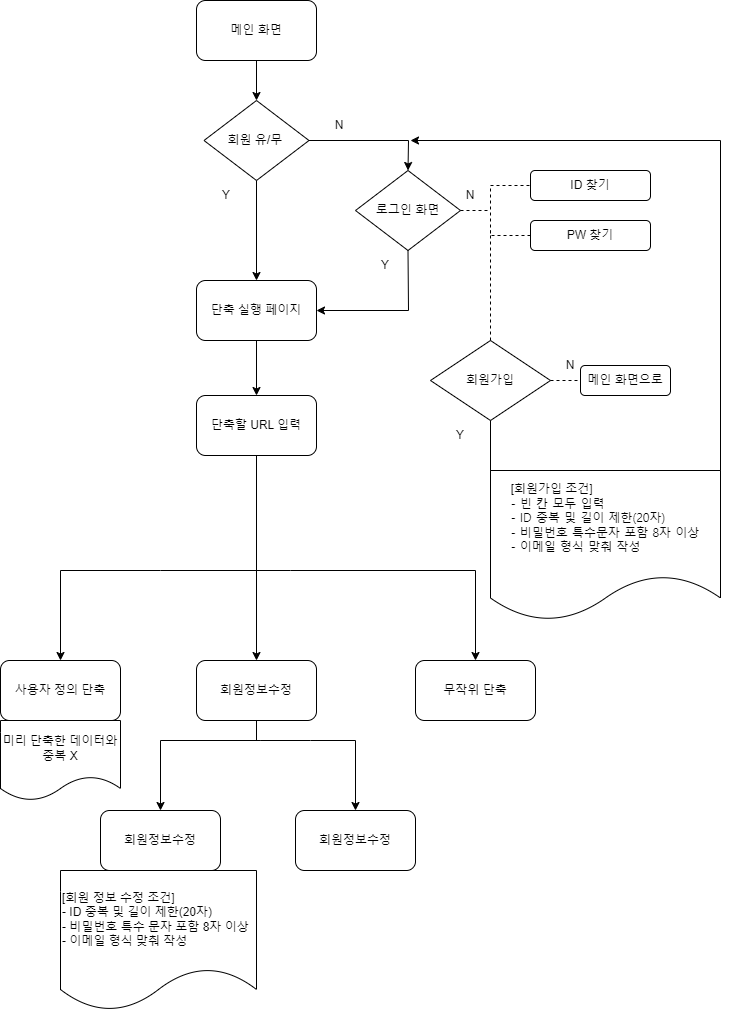

The diagram above was exported from draw.io. Its source (the exported page's mxGraphModel, read from the mxfile embedded in the PNG):
<mxGraphModel dx="1163" dy="639" grid="1" gridSize="10" guides="1" tooltips="1" connect="1" arrows="1" fold="1" page="1" pageScale="1" pageWidth="827" pageHeight="1169" math="0" shadow="0">
  <root>
    <mxCell id="0" />
    <mxCell id="1" parent="0" />
    <mxCell id="jaZCNlAJjQ76MXyCWPWY-2" value="회원 유/무&amp;nbsp;" style="rhombus;whiteSpace=wrap;html=1;" vertex="1" parent="1">
      <mxGeometry x="243.5" y="160" width="105" height="80" as="geometry" />
    </mxCell>
    <mxCell id="jaZCNlAJjQ76MXyCWPWY-3" value="로그인 화면" style="rhombus;whiteSpace=wrap;html=1;" vertex="1" parent="1">
      <mxGeometry x="395" y="230" width="105" height="80" as="geometry" />
    </mxCell>
    <mxCell id="jaZCNlAJjQ76MXyCWPWY-4" value="회원가입" style="rhombus;whiteSpace=wrap;html=1;" vertex="1" parent="1">
      <mxGeometry x="470" y="400" width="120" height="80" as="geometry" />
    </mxCell>
    <mxCell id="jaZCNlAJjQ76MXyCWPWY-6" value="메인 화면" style="rounded=1;whiteSpace=wrap;html=1;" vertex="1" parent="1">
      <mxGeometry x="236" y="60" width="120" height="60" as="geometry" />
    </mxCell>
    <mxCell id="jaZCNlAJjQ76MXyCWPWY-7" value="ID 찾기" style="rounded=1;whiteSpace=wrap;html=1;" vertex="1" parent="1">
      <mxGeometry x="570" y="230" width="120" height="30" as="geometry" />
    </mxCell>
    <mxCell id="jaZCNlAJjQ76MXyCWPWY-8" value="PW 찾기" style="rounded=1;whiteSpace=wrap;html=1;" vertex="1" parent="1">
      <mxGeometry x="570" y="280" width="120" height="30" as="geometry" />
    </mxCell>
    <mxCell id="jaZCNlAJjQ76MXyCWPWY-9" value="메인 화면으로" style="rounded=1;whiteSpace=wrap;html=1;" vertex="1" parent="1">
      <mxGeometry x="620" y="425" width="90" height="30" as="geometry" />
    </mxCell>
    <mxCell id="jaZCNlAJjQ76MXyCWPWY-10" value="&lt;div style=&quot;text-align: left;&quot;&gt;&lt;span style=&quot;background-color: initial;&quot;&gt;&lt;font style=&quot;font-size: 12px;&quot;&gt;[회원가입 조건]&lt;/font&gt;&lt;/span&gt;&lt;/div&gt;&lt;p style=&quot;line-height:1.2;margin-top:0pt;margin-bottom:0pt;&quot; dir=&quot;ltr&quot;&gt;&lt;/p&gt;&lt;p style=&quot;line-height:1.2;margin-top:0pt;margin-bottom:0pt;&quot; dir=&quot;ltr&quot;&gt;&lt;/p&gt;&lt;p style=&quot;line-height:1.2;margin-top:0pt;margin-bottom:0pt;&quot; dir=&quot;ltr&quot;&gt;&lt;/p&gt;&lt;p style=&quot;line-height:1.2;margin-top:0pt;margin-bottom:0pt;&quot; dir=&quot;ltr&quot;&gt;&lt;/p&gt;&lt;p style=&quot;line-height:1.2;margin-top:0pt;margin-bottom:0pt;&quot; dir=&quot;ltr&quot;&gt;&lt;/p&gt;&lt;div&gt;&lt;/div&gt;&lt;span style=&quot;font-family: &amp;quot;Malgun Gothic&amp;quot;; background-color: transparent; font-variant-numeric: normal; font-variant-east-asian: normal; font-variant-alternates: normal; vertical-align: baseline;&quot;&gt;&lt;font style=&quot;font-size: 12px;&quot;&gt;&lt;div style=&quot;text-align: left;&quot;&gt;&lt;span style=&quot;background-color: transparent;&quot;&gt;- 빈 칸 모두 입력&lt;/span&gt;&lt;/div&gt;&lt;div style=&quot;text-align: left;&quot;&gt;&lt;span style=&quot;background-color: transparent;&quot;&gt;- ID 중복 및 길이 제한(20자)&lt;/span&gt;&lt;/div&gt;&lt;div style=&quot;text-align: left;&quot;&gt;&lt;span style=&quot;background-color: transparent;&quot;&gt;- 비밀번호 특수문자 포함 8자 이상&lt;/span&gt;&lt;/div&gt;&lt;div style=&quot;text-align: left;&quot;&gt;&lt;span style=&quot;background-color: transparent;&quot;&gt;- 이메일 형식 맞춰 작성&amp;nbsp;&lt;/span&gt;&lt;/div&gt;&lt;/font&gt;&lt;/span&gt;&lt;p&gt;&lt;/p&gt;" style="shape=document;whiteSpace=wrap;html=1;boundedLbl=1;" vertex="1" parent="1">
      <mxGeometry x="530" y="530" width="230" height="150" as="geometry" />
    </mxCell>
    <mxCell id="jaZCNlAJjQ76MXyCWPWY-13" value="단축 실행 페이지" style="rounded=1;whiteSpace=wrap;html=1;" vertex="1" parent="1">
      <mxGeometry x="236" y="340" width="120" height="60" as="geometry" />
    </mxCell>
    <mxCell id="jaZCNlAJjQ76MXyCWPWY-14" value="단축할 URL 입력" style="rounded=1;whiteSpace=wrap;html=1;" vertex="1" parent="1">
      <mxGeometry x="236" y="455" width="120" height="60" as="geometry" />
    </mxCell>
    <mxCell id="jaZCNlAJjQ76MXyCWPWY-15" value="" style="endArrow=classic;html=1;rounded=0;entryX=0.5;entryY=0;entryDx=0;entryDy=0;exitX=0.5;exitY=1;exitDx=0;exitDy=0;" edge="1" parent="1" source="jaZCNlAJjQ76MXyCWPWY-6" target="jaZCNlAJjQ76MXyCWPWY-2">
      <mxGeometry width="50" height="50" relative="1" as="geometry">
        <mxPoint x="160" y="180" as="sourcePoint" />
        <mxPoint x="210" y="130" as="targetPoint" />
      </mxGeometry>
    </mxCell>
    <mxCell id="jaZCNlAJjQ76MXyCWPWY-16" value="" style="endArrow=classic;html=1;rounded=0;exitX=1;exitY=0.5;exitDx=0;exitDy=0;entryX=0.5;entryY=0;entryDx=0;entryDy=0;" edge="1" parent="1" source="jaZCNlAJjQ76MXyCWPWY-2" target="jaZCNlAJjQ76MXyCWPWY-3">
      <mxGeometry width="50" height="50" relative="1" as="geometry">
        <mxPoint x="390" y="360" as="sourcePoint" />
        <mxPoint x="440" y="310" as="targetPoint" />
        <Array as="points">
          <mxPoint x="448" y="200" />
        </Array>
      </mxGeometry>
    </mxCell>
    <mxCell id="jaZCNlAJjQ76MXyCWPWY-17" value="" style="endArrow=classic;html=1;rounded=0;exitX=0.5;exitY=1;exitDx=0;exitDy=0;entryX=1;entryY=0.5;entryDx=0;entryDy=0;" edge="1" parent="1" source="jaZCNlAJjQ76MXyCWPWY-3" target="jaZCNlAJjQ76MXyCWPWY-13">
      <mxGeometry width="50" height="50" relative="1" as="geometry">
        <mxPoint x="520" y="140" as="sourcePoint" />
        <mxPoint x="585" y="175" as="targetPoint" />
        <Array as="points">
          <mxPoint x="448" y="370" />
        </Array>
      </mxGeometry>
    </mxCell>
    <mxCell id="jaZCNlAJjQ76MXyCWPWY-21" value="" style="endArrow=none;dashed=1;html=1;rounded=0;entryX=0;entryY=0.5;entryDx=0;entryDy=0;exitX=1;exitY=0.5;exitDx=0;exitDy=0;" edge="1" parent="1" source="jaZCNlAJjQ76MXyCWPWY-4" target="jaZCNlAJjQ76MXyCWPWY-9">
      <mxGeometry width="50" height="50" relative="1" as="geometry">
        <mxPoint x="400" y="420" as="sourcePoint" />
        <mxPoint x="450" y="370" as="targetPoint" />
      </mxGeometry>
    </mxCell>
    <mxCell id="jaZCNlAJjQ76MXyCWPWY-22" value="" style="endArrow=classic;html=1;rounded=0;exitX=0.5;exitY=1;exitDx=0;exitDy=0;" edge="1" parent="1" source="jaZCNlAJjQ76MXyCWPWY-4">
      <mxGeometry width="50" height="50" relative="1" as="geometry">
        <mxPoint x="360" y="420" as="sourcePoint" />
        <mxPoint x="450" y="200" as="targetPoint" />
        <Array as="points">
          <mxPoint x="530" y="530" />
          <mxPoint x="760" y="530" />
          <mxPoint x="760" y="200" />
        </Array>
      </mxGeometry>
    </mxCell>
    <mxCell id="jaZCNlAJjQ76MXyCWPWY-27" value="Y" style="text;html=1;strokeColor=none;fillColor=none;align=center;verticalAlign=middle;whiteSpace=wrap;rounded=0;" vertex="1" parent="1">
      <mxGeometry x="236" y="240" width="60" height="30" as="geometry" />
    </mxCell>
    <mxCell id="jaZCNlAJjQ76MXyCWPWY-28" value="Y" style="text;html=1;strokeColor=none;fillColor=none;align=center;verticalAlign=middle;whiteSpace=wrap;rounded=0;" vertex="1" parent="1">
      <mxGeometry x="395" y="310" width="60" height="30" as="geometry" />
    </mxCell>
    <mxCell id="jaZCNlAJjQ76MXyCWPWY-29" value="Y" style="text;html=1;strokeColor=none;fillColor=none;align=center;verticalAlign=middle;whiteSpace=wrap;rounded=0;" vertex="1" parent="1">
      <mxGeometry x="470" y="480" width="60" height="30" as="geometry" />
    </mxCell>
    <mxCell id="jaZCNlAJjQ76MXyCWPWY-32" value="N" style="text;html=1;strokeColor=none;fillColor=none;align=center;verticalAlign=middle;whiteSpace=wrap;rounded=0;" vertex="1" parent="1">
      <mxGeometry x="580" y="410" width="60" height="30" as="geometry" />
    </mxCell>
    <mxCell id="jaZCNlAJjQ76MXyCWPWY-33" value="N" style="text;html=1;strokeColor=none;fillColor=none;align=center;verticalAlign=middle;whiteSpace=wrap;rounded=0;" vertex="1" parent="1">
      <mxGeometry x="480" y="240" width="60" height="30" as="geometry" />
    </mxCell>
    <mxCell id="jaZCNlAJjQ76MXyCWPWY-34" value="N" style="text;html=1;strokeColor=none;fillColor=none;align=center;verticalAlign=middle;whiteSpace=wrap;rounded=0;" vertex="1" parent="1">
      <mxGeometry x="348.5" y="170" width="60" height="30" as="geometry" />
    </mxCell>
    <mxCell id="jaZCNlAJjQ76MXyCWPWY-35" value="" style="endArrow=none;dashed=1;html=1;rounded=0;entryX=0;entryY=0.5;entryDx=0;entryDy=0;exitX=0;exitY=0.5;exitDx=0;exitDy=0;" edge="1" parent="1" source="jaZCNlAJjQ76MXyCWPWY-8" target="jaZCNlAJjQ76MXyCWPWY-7">
      <mxGeometry width="50" height="50" relative="1" as="geometry">
        <mxPoint x="530" y="260" as="sourcePoint" />
        <mxPoint x="450" y="330" as="targetPoint" />
        <Array as="points">
          <mxPoint x="530" y="295" />
          <mxPoint x="530" y="245" />
        </Array>
      </mxGeometry>
    </mxCell>
    <mxCell id="jaZCNlAJjQ76MXyCWPWY-36" value="" style="endArrow=none;dashed=1;html=1;rounded=0;exitX=1;exitY=0.5;exitDx=0;exitDy=0;" edge="1" parent="1" source="jaZCNlAJjQ76MXyCWPWY-3">
      <mxGeometry width="50" height="50" relative="1" as="geometry">
        <mxPoint x="400" y="380" as="sourcePoint" />
        <mxPoint x="530" y="270" as="targetPoint" />
      </mxGeometry>
    </mxCell>
    <mxCell id="jaZCNlAJjQ76MXyCWPWY-37" value="" style="endArrow=none;dashed=1;html=1;rounded=0;exitX=0.5;exitY=0;exitDx=0;exitDy=0;" edge="1" parent="1" source="jaZCNlAJjQ76MXyCWPWY-4">
      <mxGeometry width="50" height="50" relative="1" as="geometry">
        <mxPoint x="530" y="370" as="sourcePoint" />
        <mxPoint x="530" y="290" as="targetPoint" />
      </mxGeometry>
    </mxCell>
    <mxCell id="jaZCNlAJjQ76MXyCWPWY-39" value="" style="endArrow=classic;html=1;rounded=0;entryX=0.5;entryY=0;entryDx=0;entryDy=0;exitX=0.5;exitY=1;exitDx=0;exitDy=0;" edge="1" parent="1" source="jaZCNlAJjQ76MXyCWPWY-2" target="jaZCNlAJjQ76MXyCWPWY-13">
      <mxGeometry width="50" height="50" relative="1" as="geometry">
        <mxPoint x="306" y="120" as="sourcePoint" />
        <mxPoint x="306" y="170" as="targetPoint" />
      </mxGeometry>
    </mxCell>
    <mxCell id="jaZCNlAJjQ76MXyCWPWY-40" value="" style="endArrow=classic;html=1;rounded=0;entryX=0.5;entryY=0;entryDx=0;entryDy=0;exitX=0.5;exitY=1;exitDx=0;exitDy=0;" edge="1" parent="1" source="jaZCNlAJjQ76MXyCWPWY-13" target="jaZCNlAJjQ76MXyCWPWY-14">
      <mxGeometry width="50" height="50" relative="1" as="geometry">
        <mxPoint x="306" y="250" as="sourcePoint" />
        <mxPoint x="306" y="350" as="targetPoint" />
      </mxGeometry>
    </mxCell>
    <mxCell id="jaZCNlAJjQ76MXyCWPWY-42" value="사용자 정의 단축" style="rounded=1;whiteSpace=wrap;html=1;" vertex="1" parent="1">
      <mxGeometry x="40" y="720" width="120" height="60" as="geometry" />
    </mxCell>
    <mxCell id="jaZCNlAJjQ76MXyCWPWY-43" value="회원정보수정" style="rounded=1;whiteSpace=wrap;html=1;" vertex="1" parent="1">
      <mxGeometry x="236" y="720" width="120" height="60" as="geometry" />
    </mxCell>
    <mxCell id="jaZCNlAJjQ76MXyCWPWY-44" value="무작위 단축" style="rounded=1;whiteSpace=wrap;html=1;" vertex="1" parent="1">
      <mxGeometry x="455" y="720" width="120" height="60" as="geometry" />
    </mxCell>
    <mxCell id="jaZCNlAJjQ76MXyCWPWY-45" value="" style="endArrow=classic;html=1;rounded=0;exitX=0.5;exitY=1;exitDx=0;exitDy=0;entryX=0.5;entryY=0;entryDx=0;entryDy=0;" edge="1" parent="1" source="jaZCNlAJjQ76MXyCWPWY-14" target="jaZCNlAJjQ76MXyCWPWY-43">
      <mxGeometry width="50" height="50" relative="1" as="geometry">
        <mxPoint x="410" y="640" as="sourcePoint" />
        <mxPoint x="460" y="590" as="targetPoint" />
      </mxGeometry>
    </mxCell>
    <mxCell id="jaZCNlAJjQ76MXyCWPWY-46" value="" style="endArrow=classic;html=1;rounded=0;entryX=0.5;entryY=0;entryDx=0;entryDy=0;" edge="1" parent="1" target="jaZCNlAJjQ76MXyCWPWY-42">
      <mxGeometry width="50" height="50" relative="1" as="geometry">
        <mxPoint x="330" y="630" as="sourcePoint" />
        <mxPoint x="306" y="670" as="targetPoint" />
        <Array as="points">
          <mxPoint x="200" y="630" />
          <mxPoint x="100" y="630" />
        </Array>
      </mxGeometry>
    </mxCell>
    <mxCell id="jaZCNlAJjQ76MXyCWPWY-47" value="" style="endArrow=classic;html=1;rounded=0;entryX=0.5;entryY=0;entryDx=0;entryDy=0;" edge="1" parent="1" target="jaZCNlAJjQ76MXyCWPWY-44">
      <mxGeometry width="50" height="50" relative="1" as="geometry">
        <mxPoint x="330" y="630" as="sourcePoint" />
        <mxPoint x="515" y="660" as="targetPoint" />
        <Array as="points">
          <mxPoint x="515" y="630" />
        </Array>
      </mxGeometry>
    </mxCell>
    <mxCell id="jaZCNlAJjQ76MXyCWPWY-48" value="미리 단축한 데이터와 중복 X" style="shape=document;whiteSpace=wrap;html=1;boundedLbl=1;" vertex="1" parent="1">
      <mxGeometry x="40" y="780" width="120" height="80" as="geometry" />
    </mxCell>
    <mxCell id="jaZCNlAJjQ76MXyCWPWY-49" value="회원정보수정" style="rounded=1;whiteSpace=wrap;html=1;" vertex="1" parent="1">
      <mxGeometry x="140" y="870" width="120" height="60" as="geometry" />
    </mxCell>
    <mxCell id="jaZCNlAJjQ76MXyCWPWY-50" value="회원정보수정" style="rounded=1;whiteSpace=wrap;html=1;" vertex="1" parent="1">
      <mxGeometry x="335" y="870" width="120" height="60" as="geometry" />
    </mxCell>
    <mxCell id="jaZCNlAJjQ76MXyCWPWY-52" value="" style="endArrow=classic;html=1;rounded=0;exitX=0.5;exitY=1;exitDx=0;exitDy=0;entryX=0.5;entryY=0;entryDx=0;entryDy=0;" edge="1" parent="1" source="jaZCNlAJjQ76MXyCWPWY-43" target="jaZCNlAJjQ76MXyCWPWY-49">
      <mxGeometry width="50" height="50" relative="1" as="geometry">
        <mxPoint x="410" y="740" as="sourcePoint" />
        <mxPoint x="460" y="690" as="targetPoint" />
        <Array as="points">
          <mxPoint x="296" y="800" />
          <mxPoint x="200" y="800" />
        </Array>
      </mxGeometry>
    </mxCell>
    <mxCell id="jaZCNlAJjQ76MXyCWPWY-55" value="" style="endArrow=classic;html=1;rounded=0;entryX=0.5;entryY=0;entryDx=0;entryDy=0;" edge="1" parent="1" target="jaZCNlAJjQ76MXyCWPWY-50">
      <mxGeometry width="50" height="50" relative="1" as="geometry">
        <mxPoint x="300" y="800" as="sourcePoint" />
        <mxPoint x="460" y="690" as="targetPoint" />
        <Array as="points">
          <mxPoint x="290" y="800" />
          <mxPoint x="300" y="800" />
          <mxPoint x="350" y="800" />
          <mxPoint x="395" y="800" />
        </Array>
      </mxGeometry>
    </mxCell>
    <mxCell id="jaZCNlAJjQ76MXyCWPWY-56" value="[회원 정보 수정 조건]&lt;br&gt;- ID 중복 및 길이 제한(20자)&lt;br&gt;- 비밀번호 특수 문자 포함 8자 이상&lt;br&gt;- 이메일 형식 맞춰 작성" style="shape=document;whiteSpace=wrap;html=1;boundedLbl=1;align=left;" vertex="1" parent="1">
      <mxGeometry x="100" y="930" width="196" height="140" as="geometry" />
    </mxCell>
  </root>
</mxGraphModel>